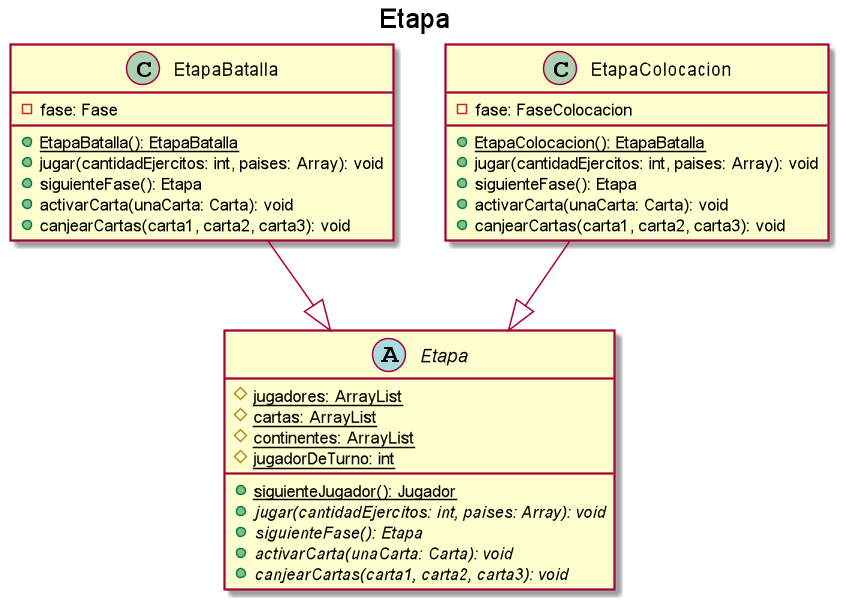

The diagram above was rendered by PlantUML. Its source (embedded in the PNG):
@startuml

title Etapa

abstract class Etapa {
    # {static} jugadores: ArrayList
    # {static} cartas: ArrayList
    # {static} continentes: ArrayList
    # {static} jugadorDeTurno: int
    + {static} siguienteJugador(): Jugador
    + {abstract} jugar(cantidadEjercitos: int, paises: Array): void
    + {abstract} siguienteFase(): Etapa
    + {abstract} activarCarta(unaCarta: Carta): void
    + {abstract} canjearCartas(carta1, carta2, carta3): void
}

EtapaBatalla --|> Etapa
EtapaColocacion --|> Etapa

class EtapaBatalla {
    - fase: Fase
    + {static} EtapaBatalla(): EtapaBatalla
    + jugar(cantidadEjercitos: int, paises: Array): void
    + siguienteFase(): Etapa
    + activarCarta(unaCarta: Carta): void
    + canjearCartas(carta1, carta2, carta3): void
}

class EtapaColocacion {
    - fase: FaseColocacion
    + {static} EtapaColocacion(): EtapaBatalla
    + jugar(cantidadEjercitos: int, paises: Array): void
    + siguienteFase(): Etapa
    + activarCarta(unaCarta: Carta): void
    + canjearCartas(carta1, carta2, carta3): void
}

@enduml